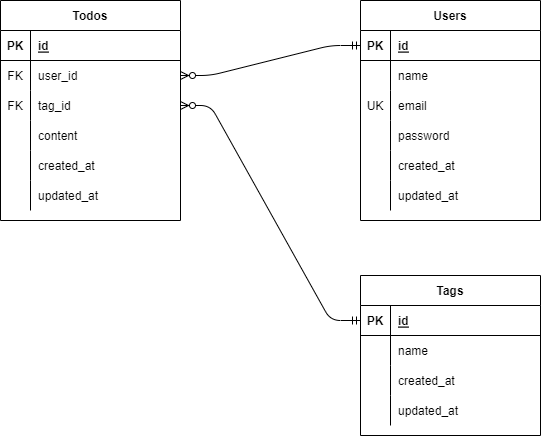

The diagram above was exported from draw.io. Its source (the exported page's mxGraphModel, read from the mxfile embedded in the PNG):
<mxGraphModel dx="1417" dy="917" grid="1" gridSize="10" guides="1" tooltips="1" connect="1" arrows="1" fold="1" page="1" pageScale="1" pageWidth="827" pageHeight="1169" background="#ffffff" math="0" shadow="0">
  <root>
    <mxCell id="0" />
    <mxCell id="1" parent="0" />
    <mxCell id="2" value="Todos" style="shape=table;startSize=30;container=1;collapsible=1;childLayout=tableLayout;fixedRows=1;rowLines=0;fontStyle=1;align=center;resizeLast=1;" vertex="1" parent="1">
      <mxGeometry x="90" y="150" width="180" height="220" as="geometry" />
    </mxCell>
    <mxCell id="3" value="" style="shape=partialRectangle;collapsible=0;dropTarget=0;pointerEvents=0;fillColor=none;top=0;left=0;bottom=1;right=0;points=[[0,0.5],[1,0.5]];portConstraint=eastwest;" vertex="1" parent="2">
      <mxGeometry y="30" width="180" height="30" as="geometry" />
    </mxCell>
    <mxCell id="4" value="PK" style="shape=partialRectangle;connectable=0;fillColor=none;top=0;left=0;bottom=0;right=0;fontStyle=1;overflow=hidden;" vertex="1" parent="3">
      <mxGeometry width="30" height="30" as="geometry">
        <mxRectangle width="30" height="30" as="alternateBounds" />
      </mxGeometry>
    </mxCell>
    <mxCell id="5" value="id" style="shape=partialRectangle;connectable=0;fillColor=none;top=0;left=0;bottom=0;right=0;align=left;spacingLeft=6;fontStyle=5;overflow=hidden;" vertex="1" parent="3">
      <mxGeometry x="30" width="150" height="30" as="geometry">
        <mxRectangle width="150" height="30" as="alternateBounds" />
      </mxGeometry>
    </mxCell>
    <mxCell id="6" value="" style="shape=partialRectangle;collapsible=0;dropTarget=0;pointerEvents=0;fillColor=none;top=0;left=0;bottom=0;right=0;points=[[0,0.5],[1,0.5]];portConstraint=eastwest;" vertex="1" parent="2">
      <mxGeometry y="60" width="180" height="30" as="geometry" />
    </mxCell>
    <mxCell id="7" value="FK" style="shape=partialRectangle;connectable=0;fillColor=none;top=0;left=0;bottom=0;right=0;editable=1;overflow=hidden;" vertex="1" parent="6">
      <mxGeometry width="30" height="30" as="geometry">
        <mxRectangle width="30" height="30" as="alternateBounds" />
      </mxGeometry>
    </mxCell>
    <mxCell id="8" value="user_id" style="shape=partialRectangle;connectable=0;fillColor=none;top=0;left=0;bottom=0;right=0;align=left;spacingLeft=6;overflow=hidden;" vertex="1" parent="6">
      <mxGeometry x="30" width="150" height="30" as="geometry">
        <mxRectangle width="150" height="30" as="alternateBounds" />
      </mxGeometry>
    </mxCell>
    <mxCell id="9" value="" style="shape=partialRectangle;collapsible=0;dropTarget=0;pointerEvents=0;fillColor=none;top=0;left=0;bottom=0;right=0;points=[[0,0.5],[1,0.5]];portConstraint=eastwest;" vertex="1" parent="2">
      <mxGeometry y="90" width="180" height="30" as="geometry" />
    </mxCell>
    <mxCell id="10" value="FK" style="shape=partialRectangle;connectable=0;fillColor=none;top=0;left=0;bottom=0;right=0;editable=1;overflow=hidden;" vertex="1" parent="9">
      <mxGeometry width="30" height="30" as="geometry">
        <mxRectangle width="30" height="30" as="alternateBounds" />
      </mxGeometry>
    </mxCell>
    <mxCell id="11" value="tag_id" style="shape=partialRectangle;connectable=0;fillColor=none;top=0;left=0;bottom=0;right=0;align=left;spacingLeft=6;overflow=hidden;" vertex="1" parent="9">
      <mxGeometry x="30" width="150" height="30" as="geometry">
        <mxRectangle width="150" height="30" as="alternateBounds" />
      </mxGeometry>
    </mxCell>
    <mxCell id="12" value="" style="shape=partialRectangle;collapsible=0;dropTarget=0;pointerEvents=0;fillColor=none;top=0;left=0;bottom=0;right=0;points=[[0,0.5],[1,0.5]];portConstraint=eastwest;" vertex="1" parent="2">
      <mxGeometry y="120" width="180" height="30" as="geometry" />
    </mxCell>
    <mxCell id="13" value="" style="shape=partialRectangle;connectable=0;fillColor=none;top=0;left=0;bottom=0;right=0;editable=1;overflow=hidden;" vertex="1" parent="12">
      <mxGeometry width="30" height="30" as="geometry">
        <mxRectangle width="30" height="30" as="alternateBounds" />
      </mxGeometry>
    </mxCell>
    <mxCell id="14" value="content" style="shape=partialRectangle;connectable=0;fillColor=none;top=0;left=0;bottom=0;right=0;align=left;spacingLeft=6;overflow=hidden;" vertex="1" parent="12">
      <mxGeometry x="30" width="150" height="30" as="geometry">
        <mxRectangle width="150" height="30" as="alternateBounds" />
      </mxGeometry>
    </mxCell>
    <mxCell id="18" style="shape=partialRectangle;collapsible=0;dropTarget=0;pointerEvents=0;fillColor=none;top=0;left=0;bottom=0;right=0;points=[[0,0.5],[1,0.5]];portConstraint=eastwest;" vertex="1" parent="2">
      <mxGeometry y="150" width="180" height="30" as="geometry" />
    </mxCell>
    <mxCell id="19" style="shape=partialRectangle;connectable=0;fillColor=none;top=0;left=0;bottom=0;right=0;editable=1;overflow=hidden;" vertex="1" parent="18">
      <mxGeometry width="30" height="30" as="geometry">
        <mxRectangle width="30" height="30" as="alternateBounds" />
      </mxGeometry>
    </mxCell>
    <mxCell id="20" value="created_at" style="shape=partialRectangle;connectable=0;fillColor=none;top=0;left=0;bottom=0;right=0;align=left;spacingLeft=6;overflow=hidden;" vertex="1" parent="18">
      <mxGeometry x="30" width="150" height="30" as="geometry">
        <mxRectangle width="150" height="30" as="alternateBounds" />
      </mxGeometry>
    </mxCell>
    <mxCell id="15" style="shape=partialRectangle;collapsible=0;dropTarget=0;pointerEvents=0;fillColor=none;top=0;left=0;bottom=0;right=0;points=[[0,0.5],[1,0.5]];portConstraint=eastwest;" vertex="1" parent="2">
      <mxGeometry y="180" width="180" height="30" as="geometry" />
    </mxCell>
    <mxCell id="16" style="shape=partialRectangle;connectable=0;fillColor=none;top=0;left=0;bottom=0;right=0;editable=1;overflow=hidden;" vertex="1" parent="15">
      <mxGeometry width="30" height="30" as="geometry">
        <mxRectangle width="30" height="30" as="alternateBounds" />
      </mxGeometry>
    </mxCell>
    <mxCell id="17" value="updated_at" style="shape=partialRectangle;connectable=0;fillColor=none;top=0;left=0;bottom=0;right=0;align=left;spacingLeft=6;overflow=hidden;" vertex="1" parent="15">
      <mxGeometry x="30" width="150" height="30" as="geometry">
        <mxRectangle width="150" height="30" as="alternateBounds" />
      </mxGeometry>
    </mxCell>
    <mxCell id="21" value="Users" style="shape=table;startSize=30;container=1;collapsible=1;childLayout=tableLayout;fixedRows=1;rowLines=0;fontStyle=1;align=center;resizeLast=1;" vertex="1" parent="1">
      <mxGeometry x="450" y="150" width="180" height="220" as="geometry" />
    </mxCell>
    <mxCell id="22" value="" style="shape=partialRectangle;collapsible=0;dropTarget=0;pointerEvents=0;fillColor=none;top=0;left=0;bottom=1;right=0;points=[[0,0.5],[1,0.5]];portConstraint=eastwest;" vertex="1" parent="21">
      <mxGeometry y="30" width="180" height="30" as="geometry" />
    </mxCell>
    <mxCell id="23" value="PK" style="shape=partialRectangle;connectable=0;fillColor=none;top=0;left=0;bottom=0;right=0;fontStyle=1;overflow=hidden;" vertex="1" parent="22">
      <mxGeometry width="30" height="30" as="geometry">
        <mxRectangle width="30" height="30" as="alternateBounds" />
      </mxGeometry>
    </mxCell>
    <mxCell id="24" value="id" style="shape=partialRectangle;connectable=0;fillColor=none;top=0;left=0;bottom=0;right=0;align=left;spacingLeft=6;fontStyle=5;overflow=hidden;" vertex="1" parent="22">
      <mxGeometry x="30" width="150" height="30" as="geometry">
        <mxRectangle width="150" height="30" as="alternateBounds" />
      </mxGeometry>
    </mxCell>
    <mxCell id="25" value="" style="shape=partialRectangle;collapsible=0;dropTarget=0;pointerEvents=0;fillColor=none;top=0;left=0;bottom=0;right=0;points=[[0,0.5],[1,0.5]];portConstraint=eastwest;" vertex="1" parent="21">
      <mxGeometry y="60" width="180" height="30" as="geometry" />
    </mxCell>
    <mxCell id="26" value="" style="shape=partialRectangle;connectable=0;fillColor=none;top=0;left=0;bottom=0;right=0;editable=1;overflow=hidden;" vertex="1" parent="25">
      <mxGeometry width="30" height="30" as="geometry">
        <mxRectangle width="30" height="30" as="alternateBounds" />
      </mxGeometry>
    </mxCell>
    <mxCell id="27" value="name" style="shape=partialRectangle;connectable=0;fillColor=none;top=0;left=0;bottom=0;right=0;align=left;spacingLeft=6;overflow=hidden;" vertex="1" parent="25">
      <mxGeometry x="30" width="150" height="30" as="geometry">
        <mxRectangle width="150" height="30" as="alternateBounds" />
      </mxGeometry>
    </mxCell>
    <mxCell id="28" value="" style="shape=partialRectangle;collapsible=0;dropTarget=0;pointerEvents=0;fillColor=none;top=0;left=0;bottom=0;right=0;points=[[0,0.5],[1,0.5]];portConstraint=eastwest;" vertex="1" parent="21">
      <mxGeometry y="90" width="180" height="30" as="geometry" />
    </mxCell>
    <mxCell id="29" value="UK" style="shape=partialRectangle;connectable=0;fillColor=none;top=0;left=0;bottom=0;right=0;editable=1;overflow=hidden;" vertex="1" parent="28">
      <mxGeometry width="30" height="30" as="geometry">
        <mxRectangle width="30" height="30" as="alternateBounds" />
      </mxGeometry>
    </mxCell>
    <mxCell id="30" value="email" style="shape=partialRectangle;connectable=0;fillColor=none;top=0;left=0;bottom=0;right=0;align=left;spacingLeft=6;overflow=hidden;" vertex="1" parent="28">
      <mxGeometry x="30" width="150" height="30" as="geometry">
        <mxRectangle width="150" height="30" as="alternateBounds" />
      </mxGeometry>
    </mxCell>
    <mxCell id="31" value="" style="shape=partialRectangle;collapsible=0;dropTarget=0;pointerEvents=0;fillColor=none;top=0;left=0;bottom=0;right=0;points=[[0,0.5],[1,0.5]];portConstraint=eastwest;" vertex="1" parent="21">
      <mxGeometry y="120" width="180" height="30" as="geometry" />
    </mxCell>
    <mxCell id="32" value="" style="shape=partialRectangle;connectable=0;fillColor=none;top=0;left=0;bottom=0;right=0;editable=1;overflow=hidden;" vertex="1" parent="31">
      <mxGeometry width="30" height="30" as="geometry">
        <mxRectangle width="30" height="30" as="alternateBounds" />
      </mxGeometry>
    </mxCell>
    <mxCell id="33" value="password" style="shape=partialRectangle;connectable=0;fillColor=none;top=0;left=0;bottom=0;right=0;align=left;spacingLeft=6;overflow=hidden;" vertex="1" parent="31">
      <mxGeometry x="30" width="150" height="30" as="geometry">
        <mxRectangle width="150" height="30" as="alternateBounds" />
      </mxGeometry>
    </mxCell>
    <mxCell id="37" style="shape=partialRectangle;collapsible=0;dropTarget=0;pointerEvents=0;fillColor=none;top=0;left=0;bottom=0;right=0;points=[[0,0.5],[1,0.5]];portConstraint=eastwest;" vertex="1" parent="21">
      <mxGeometry y="150" width="180" height="30" as="geometry" />
    </mxCell>
    <mxCell id="38" style="shape=partialRectangle;connectable=0;fillColor=none;top=0;left=0;bottom=0;right=0;editable=1;overflow=hidden;" vertex="1" parent="37">
      <mxGeometry width="30" height="30" as="geometry">
        <mxRectangle width="30" height="30" as="alternateBounds" />
      </mxGeometry>
    </mxCell>
    <mxCell id="39" value="created_at" style="shape=partialRectangle;connectable=0;fillColor=none;top=0;left=0;bottom=0;right=0;align=left;spacingLeft=6;overflow=hidden;" vertex="1" parent="37">
      <mxGeometry x="30" width="150" height="30" as="geometry">
        <mxRectangle width="150" height="30" as="alternateBounds" />
      </mxGeometry>
    </mxCell>
    <mxCell id="34" style="shape=partialRectangle;collapsible=0;dropTarget=0;pointerEvents=0;fillColor=none;top=0;left=0;bottom=0;right=0;points=[[0,0.5],[1,0.5]];portConstraint=eastwest;" vertex="1" parent="21">
      <mxGeometry y="180" width="180" height="30" as="geometry" />
    </mxCell>
    <mxCell id="35" style="shape=partialRectangle;connectable=0;fillColor=none;top=0;left=0;bottom=0;right=0;editable=1;overflow=hidden;" vertex="1" parent="34">
      <mxGeometry width="30" height="30" as="geometry">
        <mxRectangle width="30" height="30" as="alternateBounds" />
      </mxGeometry>
    </mxCell>
    <mxCell id="36" value="updated_at" style="shape=partialRectangle;connectable=0;fillColor=none;top=0;left=0;bottom=0;right=0;align=left;spacingLeft=6;overflow=hidden;" vertex="1" parent="34">
      <mxGeometry x="30" width="150" height="30" as="geometry">
        <mxRectangle width="150" height="30" as="alternateBounds" />
      </mxGeometry>
    </mxCell>
    <mxCell id="40" value="Tags" style="shape=table;startSize=30;container=1;collapsible=1;childLayout=tableLayout;fixedRows=1;rowLines=0;fontStyle=1;align=center;resizeLast=1;" vertex="1" parent="1">
      <mxGeometry x="450" y="425" width="180" height="160" as="geometry" />
    </mxCell>
    <mxCell id="41" value="" style="shape=partialRectangle;collapsible=0;dropTarget=0;pointerEvents=0;fillColor=none;top=0;left=0;bottom=1;right=0;points=[[0,0.5],[1,0.5]];portConstraint=eastwest;" vertex="1" parent="40">
      <mxGeometry y="30" width="180" height="30" as="geometry" />
    </mxCell>
    <mxCell id="42" value="PK" style="shape=partialRectangle;connectable=0;fillColor=none;top=0;left=0;bottom=0;right=0;fontStyle=1;overflow=hidden;" vertex="1" parent="41">
      <mxGeometry width="30" height="30" as="geometry">
        <mxRectangle width="30" height="30" as="alternateBounds" />
      </mxGeometry>
    </mxCell>
    <mxCell id="43" value="id" style="shape=partialRectangle;connectable=0;fillColor=none;top=0;left=0;bottom=0;right=0;align=left;spacingLeft=6;fontStyle=5;overflow=hidden;" vertex="1" parent="41">
      <mxGeometry x="30" width="150" height="30" as="geometry">
        <mxRectangle width="150" height="30" as="alternateBounds" />
      </mxGeometry>
    </mxCell>
    <mxCell id="44" value="" style="shape=partialRectangle;collapsible=0;dropTarget=0;pointerEvents=0;fillColor=none;top=0;left=0;bottom=0;right=0;points=[[0,0.5],[1,0.5]];portConstraint=eastwest;" vertex="1" parent="40">
      <mxGeometry y="60" width="180" height="30" as="geometry" />
    </mxCell>
    <mxCell id="45" value="" style="shape=partialRectangle;connectable=0;fillColor=none;top=0;left=0;bottom=0;right=0;editable=1;overflow=hidden;" vertex="1" parent="44">
      <mxGeometry width="30" height="30" as="geometry">
        <mxRectangle width="30" height="30" as="alternateBounds" />
      </mxGeometry>
    </mxCell>
    <mxCell id="46" value="name" style="shape=partialRectangle;connectable=0;fillColor=none;top=0;left=0;bottom=0;right=0;align=left;spacingLeft=6;overflow=hidden;" vertex="1" parent="44">
      <mxGeometry x="30" width="150" height="30" as="geometry">
        <mxRectangle width="150" height="30" as="alternateBounds" />
      </mxGeometry>
    </mxCell>
    <mxCell id="47" value="" style="shape=partialRectangle;collapsible=0;dropTarget=0;pointerEvents=0;fillColor=none;top=0;left=0;bottom=0;right=0;points=[[0,0.5],[1,0.5]];portConstraint=eastwest;" vertex="1" parent="40">
      <mxGeometry y="90" width="180" height="30" as="geometry" />
    </mxCell>
    <mxCell id="48" value="" style="shape=partialRectangle;connectable=0;fillColor=none;top=0;left=0;bottom=0;right=0;editable=1;overflow=hidden;" vertex="1" parent="47">
      <mxGeometry width="30" height="30" as="geometry">
        <mxRectangle width="30" height="30" as="alternateBounds" />
      </mxGeometry>
    </mxCell>
    <mxCell id="49" value="created_at" style="shape=partialRectangle;connectable=0;fillColor=none;top=0;left=0;bottom=0;right=0;align=left;spacingLeft=6;overflow=hidden;" vertex="1" parent="47">
      <mxGeometry x="30" width="150" height="30" as="geometry">
        <mxRectangle width="150" height="30" as="alternateBounds" />
      </mxGeometry>
    </mxCell>
    <mxCell id="50" value="" style="shape=partialRectangle;collapsible=0;dropTarget=0;pointerEvents=0;fillColor=none;top=0;left=0;bottom=0;right=0;points=[[0,0.5],[1,0.5]];portConstraint=eastwest;" vertex="1" parent="40">
      <mxGeometry y="120" width="180" height="30" as="geometry" />
    </mxCell>
    <mxCell id="51" value="" style="shape=partialRectangle;connectable=0;fillColor=none;top=0;left=0;bottom=0;right=0;editable=1;overflow=hidden;" vertex="1" parent="50">
      <mxGeometry width="30" height="30" as="geometry">
        <mxRectangle width="30" height="30" as="alternateBounds" />
      </mxGeometry>
    </mxCell>
    <mxCell id="52" value="updated_at" style="shape=partialRectangle;connectable=0;fillColor=none;top=0;left=0;bottom=0;right=0;align=left;spacingLeft=6;overflow=hidden;" vertex="1" parent="50">
      <mxGeometry x="30" width="150" height="30" as="geometry">
        <mxRectangle width="150" height="30" as="alternateBounds" />
      </mxGeometry>
    </mxCell>
    <mxCell id="54" value="" style="edgeStyle=entityRelationEdgeStyle;fontSize=12;html=1;endArrow=ERzeroToMany;startArrow=ERmandOne;entryX=1;entryY=0.5;entryDx=0;entryDy=0;exitX=0;exitY=0.5;exitDx=0;exitDy=0;" edge="1" parent="1" source="41" target="9">
      <mxGeometry width="100" height="100" relative="1" as="geometry">
        <mxPoint x="410" y="520" as="sourcePoint" />
        <mxPoint x="510" y="420" as="targetPoint" />
      </mxGeometry>
    </mxCell>
    <mxCell id="55" value="" style="edgeStyle=entityRelationEdgeStyle;fontSize=12;html=1;endArrow=ERzeroToMany;startArrow=ERmandOne;entryX=1;entryY=0.5;entryDx=0;entryDy=0;exitX=0;exitY=0.5;exitDx=0;exitDy=0;" edge="1" parent="1" source="22" target="6">
      <mxGeometry width="100" height="100" relative="1" as="geometry">
        <mxPoint x="410" y="520" as="sourcePoint" />
        <mxPoint x="510" y="420" as="targetPoint" />
      </mxGeometry>
    </mxCell>
  </root>
</mxGraphModel>